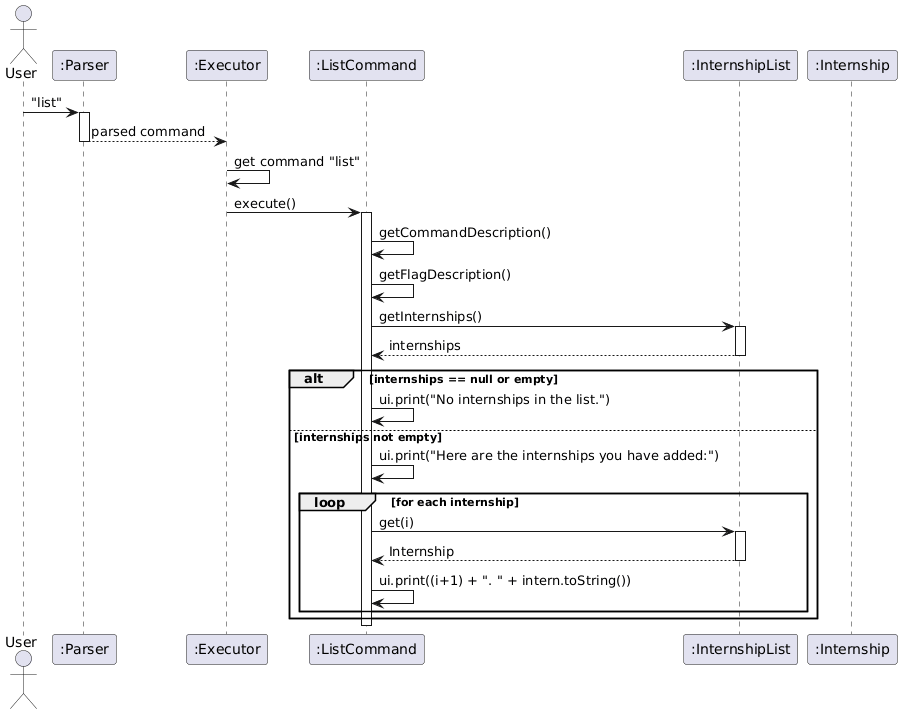

The diagram above was rendered by PlantUML. Its source (embedded in the PNG):
@startuml
actor User
participant ":Parser" as Parser
participant ":Executor" as Exec
participant ":ListCommand" as Cmd
participant ":InternshipList" as List
participant ":Internship" as Intern

User -> Parser : "list"
activate Parser
Parser --> Exec : parsed command
deactivate Parser

Exec -> Exec : get command "list"
Exec -> Cmd : execute()
activate Cmd

Cmd -> Cmd : getCommandDescription()
Cmd -> Cmd : getFlagDescription()

Cmd -> List : getInternships()
activate List
List --> Cmd : internships
deactivate List

alt internships == null or empty
    Cmd -> Cmd : ui.print("No internships in the list.")
else internships not empty
    Cmd -> Cmd : ui.print("Here are the internships you have added:")
    loop for each internship
        Cmd -> List : get(i)
        activate List
        List --> Cmd : Internship
        deactivate List
        Cmd -> Cmd : ui.print((i+1) + ". " + intern.toString())
    end
end

deactivate Cmd
@enduml